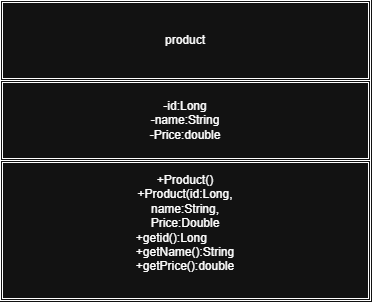

The diagram above was exported from draw.io. Its source (the exported page's mxGraphModel, read from the mxfile embedded in the PNG):
<mxGraphModel dx="1030" dy="567" grid="1" gridSize="10" guides="1" tooltips="1" connect="1" arrows="1" fold="1" page="1" pageScale="1" pageWidth="850" pageHeight="1100" math="0" shadow="0">
  <root>
    <mxCell id="0" />
    <mxCell id="1" parent="0" />
    <mxCell id="18Bf69Qd6AK4ntd0YT8d-11" edge="1" parent="1" source="18Bf69Qd6AK4ntd0YT8d-8" style="edgeStyle=orthogonalEdgeStyle;rounded=0;orthogonalLoop=1;jettySize=auto;html=1;exitX=0.5;exitY=1;exitDx=0;exitDy=0;" target="18Bf69Qd6AK4ntd0YT8d-9">
      <mxGeometry relative="1" as="geometry" />
    </mxCell>
    <mxCell id="18Bf69Qd6AK4ntd0YT8d-8" parent="1" style="shape=ext;double=1;rounded=0;whiteSpace=wrap;html=1;" value="product" vertex="1">
      <mxGeometry height="80" width="370" x="240" y="80" as="geometry" />
    </mxCell>
    <mxCell id="18Bf69Qd6AK4ntd0YT8d-9" parent="1" style="shape=ext;double=1;rounded=0;whiteSpace=wrap;html=1;" value="-id:Long&lt;div&gt;-name:String&lt;/div&gt;&lt;div&gt;-Price:double&lt;/div&gt;" vertex="1">
      <mxGeometry height="80" width="370" x="240" y="160" as="geometry" />
    </mxCell>
    <mxCell id="18Bf69Qd6AK4ntd0YT8d-10" parent="1" style="shape=ext;double=1;rounded=0;whiteSpace=wrap;html=1;" value="+Product()&lt;div&gt;+Product(id:Long,&lt;/div&gt;&lt;div&gt;name:String,&lt;/div&gt;&lt;div&gt;Price:Double&lt;/div&gt;&lt;div style=&quot;text-align: left;&quot;&gt;+getid():Long&lt;/div&gt;&lt;div style=&quot;text-align: left;&quot;&gt;+getName():String&lt;/div&gt;&lt;div style=&quot;text-align: left;&quot;&gt;+getPrice():double&lt;/div&gt;&lt;div style=&quot;text-align: left;&quot;&gt;&lt;br&gt;&lt;/div&gt;" vertex="1">
      <mxGeometry height="140" width="370" x="240" y="240" as="geometry" />
    </mxCell>
  </root>
</mxGraphModel>